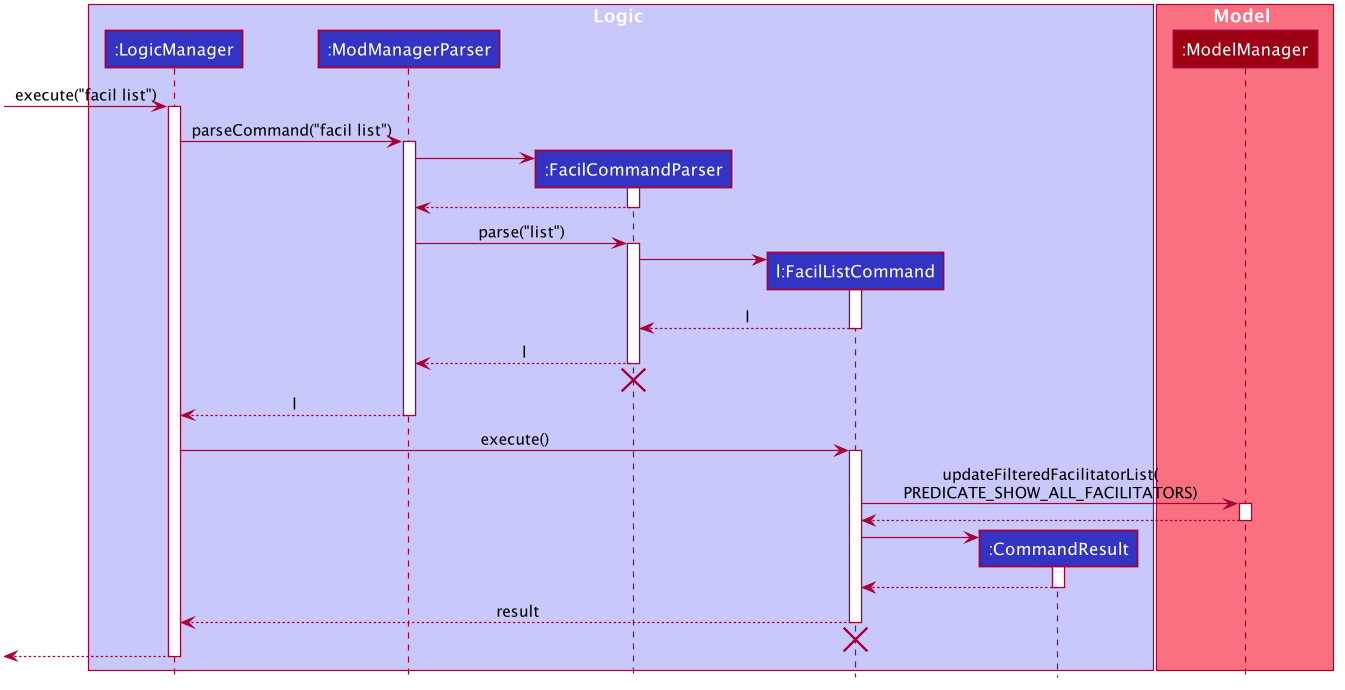

The diagram above was rendered by PlantUML. Its source (embedded in the PNG):
@startuml








skinparam BackgroundColor #FFFFFFF

skinparam Shadowing false

skinparam Class {
    FontColor #FFFFFF
    BorderThickness 1
    BorderColor #FFFFFF
    StereotypeFontColor #FFFFFF
    FontName Arial
}

skinparam Actor {
    BorderColor #000000
    Color #000000
    FontName Arial
}

skinparam Sequence {
    MessageAlign center
    BoxFontSize 15
    BoxPadding 0
    BoxFontColor #FFFFFF
    FontName Arial
}

skinparam Participant {
    FontColor #FFFFFFF
    Padding 20
}

skinparam MinClassWidth 50
skinparam ParticipantPadding 10
skinparam Shadowing false
skinparam DefaultTextAlignment center
skinparam packageStyle Rectangle

hide footbox
hide members
hide circle

box Logic #C8C8FA
participant ":LogicManager" as LogicManager #3333C4
participant ":ModManagerParser" as ModManagerParser #3333C4
participant ":FacilCommandParser" as FacilCommandParser #3333C4
participant "l:FacilListCommand" as FacilListCommand #3333C4
participant ":CommandResult" as CommandResult #3333C4
end box

box Model #F97181
participant ":ModelManager" as ModelManager #9D0012
end box

[-> LogicManager : execute("facil list")
activate LogicManager

LogicManager -> ModManagerParser : parseCommand("facil list")
activate ModManagerParser

create FacilCommandParser
ModManagerParser -> FacilCommandParser
activate FacilCommandParser

FacilCommandParser --> ModManagerParser
deactivate FacilCommandParser

ModManagerParser -> FacilCommandParser : parse("list")
activate FacilCommandParser

create FacilListCommand
FacilCommandParser -> FacilListCommand
activate FacilListCommand

FacilListCommand --> FacilCommandParser : l
deactivate FacilListCommand

FacilCommandParser --> ModManagerParser : l
deactivate FacilCommandParser
FacilCommandParser -[hidden]-> ModManagerParser
destroy FacilCommandParser

ModManagerParser --> LogicManager : l
deactivate ModManagerParser

LogicManager -> FacilListCommand : execute()
activate FacilListCommand

FacilListCommand -> ModelManager : updateFilteredFacilitatorList(\nPREDICATE_SHOW_ALL_FACILITATORS)
activate ModelManager

ModelManager --> FacilListCommand
deactivate ModelManager

create CommandResult
FacilListCommand -> CommandResult
activate CommandResult

CommandResult --> FacilListCommand
deactivate CommandResult

FacilListCommand --> LogicManager : result
deactivate FacilListCommand
FacilListCommand -[hidden]-> LogicManager
destroy FacilListCommand

[<--LogicManager
deactivate LogicManager
@enduml